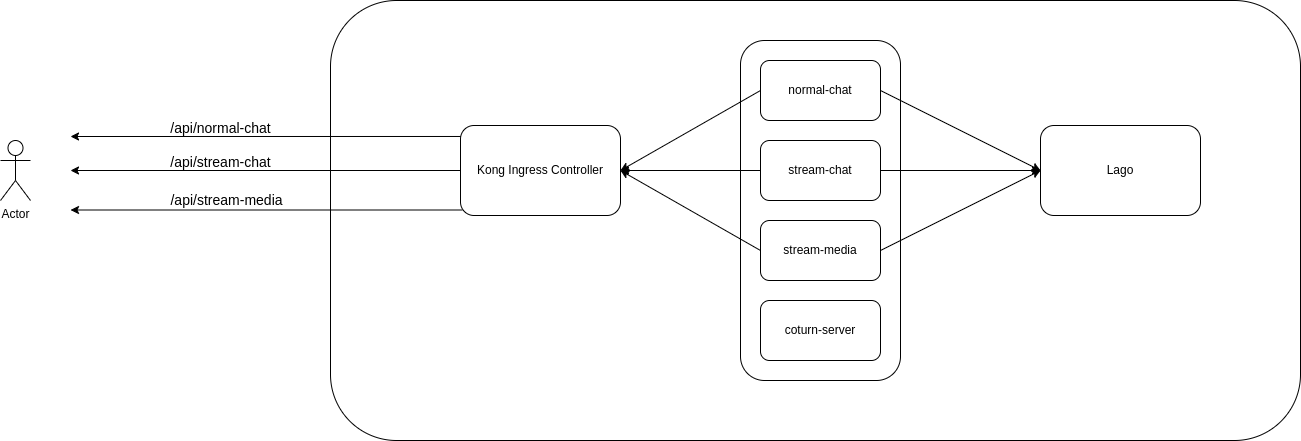

The diagram above was exported from draw.io. Its source (the exported page's mxGraphModel, read from the mxfile embedded in the PNG):
<mxGraphModel dx="2206" dy="798" grid="1" gridSize="10" guides="1" tooltips="1" connect="1" arrows="1" fold="1" page="1" pageScale="1" pageWidth="850" pageHeight="1100" math="0" shadow="0">
  <root>
    <mxCell id="0" />
    <mxCell id="1" parent="0" />
    <mxCell id="nJJnOAbpSy36WFY38lQq-1" value="Actor" style="shape=umlActor;verticalLabelPosition=bottom;verticalAlign=top;html=1;outlineConnect=0;" vertex="1" parent="1">
      <mxGeometry x="-50" y="260" width="30" height="60" as="geometry" />
    </mxCell>
    <mxCell id="nJJnOAbpSy36WFY38lQq-4" value="" style="rounded=1;whiteSpace=wrap;html=1;" vertex="1" parent="1">
      <mxGeometry x="280" y="120" width="970" height="440" as="geometry" />
    </mxCell>
    <mxCell id="nJJnOAbpSy36WFY38lQq-5" value="" style="rounded=1;whiteSpace=wrap;html=1;" vertex="1" parent="1">
      <mxGeometry x="690" y="160" width="160" height="340" as="geometry" />
    </mxCell>
    <mxCell id="nJJnOAbpSy36WFY38lQq-12" style="rounded=0;orthogonalLoop=1;jettySize=auto;html=1;exitX=0;exitY=0.5;exitDx=0;exitDy=0;entryX=1;entryY=0.5;entryDx=0;entryDy=0;" edge="1" parent="1" source="nJJnOAbpSy36WFY38lQq-6" target="nJJnOAbpSy36WFY38lQq-11">
      <mxGeometry relative="1" as="geometry" />
    </mxCell>
    <mxCell id="nJJnOAbpSy36WFY38lQq-6" value="normal-chat" style="rounded=1;whiteSpace=wrap;html=1;" vertex="1" parent="1">
      <mxGeometry x="710" y="180" width="120" height="60" as="geometry" />
    </mxCell>
    <mxCell id="nJJnOAbpSy36WFY38lQq-13" style="edgeStyle=orthogonalEdgeStyle;rounded=0;orthogonalLoop=1;jettySize=auto;html=1;exitX=0;exitY=0.5;exitDx=0;exitDy=0;entryX=1;entryY=0.5;entryDx=0;entryDy=0;" edge="1" parent="1" source="nJJnOAbpSy36WFY38lQq-8" target="nJJnOAbpSy36WFY38lQq-11">
      <mxGeometry relative="1" as="geometry" />
    </mxCell>
    <mxCell id="nJJnOAbpSy36WFY38lQq-33" style="edgeStyle=orthogonalEdgeStyle;rounded=0;orthogonalLoop=1;jettySize=auto;html=1;exitX=1;exitY=0.5;exitDx=0;exitDy=0;entryX=0;entryY=0.5;entryDx=0;entryDy=0;" edge="1" parent="1" source="nJJnOAbpSy36WFY38lQq-8" target="nJJnOAbpSy36WFY38lQq-31">
      <mxGeometry relative="1" as="geometry" />
    </mxCell>
    <mxCell id="nJJnOAbpSy36WFY38lQq-8" value="stream-chat" style="rounded=1;whiteSpace=wrap;html=1;" vertex="1" parent="1">
      <mxGeometry x="710" y="260" width="120" height="60" as="geometry" />
    </mxCell>
    <mxCell id="nJJnOAbpSy36WFY38lQq-14" style="rounded=0;orthogonalLoop=1;jettySize=auto;html=1;exitX=0;exitY=0.5;exitDx=0;exitDy=0;entryX=1;entryY=0.5;entryDx=0;entryDy=0;" edge="1" parent="1" source="nJJnOAbpSy36WFY38lQq-9" target="nJJnOAbpSy36WFY38lQq-11">
      <mxGeometry relative="1" as="geometry" />
    </mxCell>
    <mxCell id="nJJnOAbpSy36WFY38lQq-35" style="rounded=0;orthogonalLoop=1;jettySize=auto;html=1;exitX=1;exitY=0.5;exitDx=0;exitDy=0;entryX=0;entryY=0.5;entryDx=0;entryDy=0;" edge="1" parent="1" source="nJJnOAbpSy36WFY38lQq-9" target="nJJnOAbpSy36WFY38lQq-31">
      <mxGeometry relative="1" as="geometry" />
    </mxCell>
    <mxCell id="nJJnOAbpSy36WFY38lQq-9" value="stream-media" style="rounded=1;whiteSpace=wrap;html=1;" vertex="1" parent="1">
      <mxGeometry x="710" y="340" width="120" height="60" as="geometry" />
    </mxCell>
    <mxCell id="nJJnOAbpSy36WFY38lQq-10" value="coturn-server" style="rounded=1;whiteSpace=wrap;html=1;" vertex="1" parent="1">
      <mxGeometry x="710" y="420" width="120" height="60" as="geometry" />
    </mxCell>
    <mxCell id="nJJnOAbpSy36WFY38lQq-17" style="rounded=0;orthogonalLoop=1;jettySize=auto;html=1;exitX=0.013;exitY=0.122;exitDx=0;exitDy=0;exitPerimeter=0;" edge="1" parent="1" source="nJJnOAbpSy36WFY38lQq-11">
      <mxGeometry relative="1" as="geometry">
        <mxPoint x="20" y="256" as="targetPoint" />
      </mxGeometry>
    </mxCell>
    <mxCell id="nJJnOAbpSy36WFY38lQq-22" style="edgeStyle=orthogonalEdgeStyle;rounded=0;orthogonalLoop=1;jettySize=auto;html=1;exitX=0;exitY=0.5;exitDx=0;exitDy=0;" edge="1" parent="1" source="nJJnOAbpSy36WFY38lQq-11">
      <mxGeometry relative="1" as="geometry">
        <mxPoint x="20" y="290" as="targetPoint" />
      </mxGeometry>
    </mxCell>
    <mxCell id="nJJnOAbpSy36WFY38lQq-11" value="Kong Ingress Controller" style="rounded=1;whiteSpace=wrap;html=1;" vertex="1" parent="1">
      <mxGeometry x="410" y="245" width="160" height="90" as="geometry" />
    </mxCell>
    <mxCell id="nJJnOAbpSy36WFY38lQq-20" value="&lt;font style=&quot;font-size: 14px;&quot;&gt;/api/normal-chat&lt;/font&gt;" style="text;html=1;align=center;verticalAlign=middle;resizable=0;points=[];autosize=1;strokeColor=none;fillColor=none;" vertex="1" parent="1">
      <mxGeometry x="110" y="233" width="120" height="30" as="geometry" />
    </mxCell>
    <mxCell id="nJJnOAbpSy36WFY38lQq-21" value="&lt;font style=&quot;font-size: 14px;&quot;&gt;/api/stream-chat&lt;/font&gt;" style="text;html=1;align=center;verticalAlign=middle;resizable=0;points=[];autosize=1;strokeColor=none;fillColor=none;" vertex="1" parent="1">
      <mxGeometry x="110" y="267" width="120" height="30" as="geometry" />
    </mxCell>
    <mxCell id="nJJnOAbpSy36WFY38lQq-29" style="rounded=0;orthogonalLoop=1;jettySize=auto;html=1;exitX=0.013;exitY=0.122;exitDx=0;exitDy=0;exitPerimeter=0;" edge="1" parent="1">
      <mxGeometry relative="1" as="geometry">
        <mxPoint x="20" y="329.5" as="targetPoint" />
        <mxPoint x="412" y="329.5" as="sourcePoint" />
      </mxGeometry>
    </mxCell>
    <mxCell id="nJJnOAbpSy36WFY38lQq-30" value="&lt;font style=&quot;font-size: 14px;&quot;&gt;/api/stream-media&lt;/font&gt;" style="text;html=1;align=center;verticalAlign=middle;resizable=0;points=[];autosize=1;strokeColor=none;fillColor=none;" vertex="1" parent="1">
      <mxGeometry x="106" y="305" width="140" height="30" as="geometry" />
    </mxCell>
    <mxCell id="nJJnOAbpSy36WFY38lQq-31" value="Lago" style="rounded=1;whiteSpace=wrap;html=1;" vertex="1" parent="1">
      <mxGeometry x="990" y="245" width="160" height="90" as="geometry" />
    </mxCell>
    <mxCell id="nJJnOAbpSy36WFY38lQq-34" style="rounded=0;orthogonalLoop=1;jettySize=auto;html=1;exitX=1;exitY=0.5;exitDx=0;exitDy=0;entryX=0;entryY=0.5;entryDx=0;entryDy=0;" edge="1" parent="1" source="nJJnOAbpSy36WFY38lQq-6" target="nJJnOAbpSy36WFY38lQq-31">
      <mxGeometry relative="1" as="geometry" />
    </mxCell>
  </root>
</mxGraphModel>